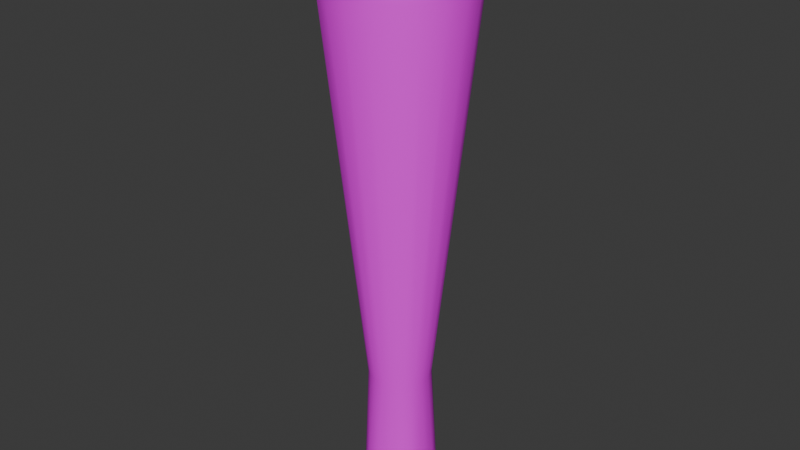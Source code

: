# Source: Club.blend  (saved by Blender 4.0.36; exported with 4.5.12 LTS)
import bpy
from mathutils import Matrix  # noqa: F401  (used for matrix-valued properties, if any)

bpy.ops.wm.read_factory_settings(use_empty=True)
scene = bpy.context.scene
scene.name = 'Scene'

# ---- collections
col_collection = bpy.data.collections.new('Collection'); scene.collection.children.link(col_collection)

# ---- images (referenced by path relative to the original .blend; pixels are not part of the script)
import os
ASSET_DIR = os.environ.get("B2B_ASSET_DIR", "")  # directory of the original .blend (textures are referenced by path, not embedded)
HERE = os.path.dirname(os.path.abspath(__file__))  # packed textures are extracted next to this script under _unpacked/

def load_image(name, relpath, width, height, colorspace="sRGB"):
    """Load a texture the original file referenced (path relative to the .blend, or extracted next to this script)."""
    p = next((c for c in (os.path.join(HERE, relpath), os.path.join(ASSET_DIR, relpath)) if relpath and os.path.exists(c)), "")
    if p:
        img = bpy.data.images.load(p, check_existing=True)
        img.name = name
    else:  # same state as the original file: an image datablock whose file is absent (Cycles renders it pink)
        img = bpy.data.images.new(name, width, height)
        img.source = "FILE"
        img.filepath = "//" + (relpath or name)
    img.colorspace_settings.name = colorspace
    return img
img_colorpalette_png = load_image('ColorPalette.png', 'ColorPalette.png', 1024, 1024, 'sRGB')

# ---- materials (node trees are filled in below, after node groups)
mat_material = bpy.data.materials.new('Material')
mat_material.alpha_threshold = 0.0
mat_material.use_transparent_shadow = False
mat_material.roughness = 0.5
mat_material.line_color = (0.0, 0.0, 0.0, 1.0)

# ---- node groups
ng_auto_smooth = bpy.data.node_groups.new('Auto Smooth', 'GeometryNodeTree')
_s = ng_auto_smooth.interface.new_socket(name='Geometry', in_out='OUTPUT', socket_type='NodeSocketGeometry')
_s = ng_auto_smooth.interface.new_socket(name='Geometry', in_out='INPUT', socket_type='NodeSocketGeometry')
_s = ng_auto_smooth.interface.new_socket(name='Angle', in_out='INPUT', socket_type='NodeSocketFloat')
_s.subtype = 'ANGLE'
_s.min_value = 0.0
_s.max_value = 3.142
ng_auto_smooth.is_modifier = True
_N = ng_auto_smooth.nodes; _L = ng_auto_smooth.links
n0 = _N.new('NodeGroupOutput'); n0.name = 'Group Output'; n0.location = (480, -100)
n1 = _N.new('NodeGroupInput'); n1.name = 'Group Input'; n1.location = (-420, -300)
n2 = _N.new('NodeGroupInput'); n2.name = 'Group Input.001'; n2.location = (-60, -100)
n3 = _N.new('GeometryNodeSetShadeSmooth'); n3.name = 'Set Shade Smooth'; n3.location = (120, -100)
n3.domain = 'EDGE'
n4 = _N.new('GeometryNodeSetShadeSmooth'); n4.name = 'Set Shade Smooth.001'; n4.location = (300, -100)
n5 = _N.new('GeometryNodeInputMeshEdgeAngle'); n5.name = 'Edge Angle'; n5.location = (-420, -220)
n6 = _N.new('GeometryNodeInputEdgeSmooth'); n6.name = 'Is Edge Smooth'; n6.location = (-60, -160)
n7 = _N.new('GeometryNodeInputShadeSmooth'); n7.name = 'Is Face Smooth'; n7.location = (-240, -340)
n8 = _N.new('FunctionNodeBooleanMath'); n8.name = 'Boolean Math'; n8.location = (-60, -220)
n9 = _N.new('FunctionNodeCompare'); n9.name = 'Compare'; n9.location = (-240, -180)
n9.operation = 'LESS_EQUAL'
_L.new(n5.outputs[0], n9.inputs[0])
_L.new(n4.outputs[0], n0.inputs[0])
_L.new(n1.outputs[1], n9.inputs[1])
_L.new(n9.outputs[0], n8.inputs[0])
_L.new(n7.outputs[0], n8.inputs[1])
_L.new(n2.outputs[0], n3.inputs[0])
_L.new(n6.outputs[0], n3.inputs[1])
_L.new(n3.outputs[0], n4.inputs[0])
_L.new(n8.outputs[0], n3.inputs[2])
n0.is_active_output = True

# ---- material node trees
mat_material.use_nodes = True; mat_material.node_tree.nodes.clear()
_N = mat_material.node_tree.nodes; _L = mat_material.node_tree.links
n0 = _N.new('ShaderNodeOutputMaterial'); n0.name = 'Material Output'; n0.location = (300, 300)
n1 = _N.new('ShaderNodeBsdfPrincipled'); n1.name = 'Principled BSDF'; n1.location = (10, 300)
n1.inputs[3].default_value = 1.45
n2 = _N.new('ShaderNodeTexImage'); n2.name = 'Image Texture'; n2.location = (-451, -108)
n2.image = img_colorpalette_png
n2.interpolation = 'Closest'
_L.new(n1.outputs[0], n0.inputs[0])
_L.new(n2.outputs[0], n1.inputs[0])
n0.is_active_output = True

# ---- world
world_world = bpy.data.worlds.new('World'); scene.world = world_world
world_world.use_nodes = True; world_world.node_tree.nodes.clear()
_N = world_world.node_tree.nodes; _L = world_world.node_tree.links
n0 = _N.new('ShaderNodeOutputWorld'); n0.name = 'World Output'; n0.location = (300, 300)
n1 = _N.new('ShaderNodeBackground'); n1.name = 'Background'; n1.location = (10, 300)
n1.inputs[0].default_value = (0.05088, 0.05088, 0.05088, 1.0)
_L.new(n1.outputs[0], n0.inputs[0])
n0.is_active_output = True
world_world.color = (0.05088, 0.05088, 0.05088)
world_world.use_sun_shadow = False
world_world.sun_shadow_jitter_overblur = 0.0

# ---- meshes
me_icosphere_001 = bpy.data.meshes.new('Icosphere.001')
me_icosphere_001.from_pydata([(4.978e-07, -2.113e-08, -1.708), (0.4426, -0.3216, -1.37), (-0.1691, -0.5203, -1.37), (-0.5471, -2.113e-08, -1.37), (-0.1691, 0.5203, -1.37), (0.4426, 0.3216, -1.37), (0.2879, -0.8862, 6.416), (-0.7538, -0.5477, 6.416), (-0.7538, 0.5477, 6.416), (0.2879, 0.8862, 6.416), (0.9318, 1.149e-08, 6.416), (7.009e-08, 1.149e-08, 6.992), (-0.1424, -0.4383, -1.499), (-0.09937, -0.3058, -1.617), (-0.04747, -0.1461, -1.688), (0.1243, -0.09029, -1.688), (0.2602, -0.189, -1.617), (0.3728, -0.2709, -1.499), (0.3254, -0.417, -1.404), (0.1608, -0.4948, -1.418), (-0.01813, -0.5286, -1.404), (0.4971, 0.1806, -1.404), (0.5203, -2.113e-08, -1.418), (0.4971, -0.1806, -1.404), (0.1243, 0.09029, -1.688), (0.2602, 0.189, -1.617), (0.3728, 0.2709, -1.499), (-0.4608, -2.113e-08, -1.499), (-0.3216, -2.113e-08, -1.617), (-0.1536, -2.113e-08, -1.688), (-0.296, -0.4383, -1.404), (-0.4209, -0.3058, -1.418), (-0.5083, -0.1461, -1.404), (-0.1424, 0.4383, -1.499), (-0.09937, 0.3058, -1.617), (-0.04747, 0.1461, -1.688), (-0.5083, 0.1461, -1.404), (-0.4209, 0.3058, -1.418), (-0.296, 0.4383, -1.404), (-0.01813, 0.5286, -1.404), (0.1608, 0.4948, -1.418), (0.3254, 0.417, -1.404), (0.9966, -0.1538, 6.212), (0.9908, -0.3219, 5.95), (0.4064, -0.2091, 0.3373), (0.4064, 0.2091, 0.3373), (0.9908, 0.3219, 5.95), (0.9966, 0.1538, 6.212), (0.1617, -0.9953, 6.212), (7.009e-08, -1.042, 5.95), (-0.07329, -0.4511, 0.3373), (0.3245, -0.3219, 0.3373), (0.6123, -0.8428, 5.95), (0.4542, -0.9003, 6.212), (-0.8967, -0.4614, 6.212), (-0.9908, -0.3219, 5.95), (-0.4517, -0.0697, 0.3373), (-0.2059, -0.408, 0.3373), (-0.6123, -0.8428, 5.95), (-0.7159, -0.7102, 6.212), (-0.7159, 0.7102, 6.212), (-0.6123, 0.8428, 5.95), (-0.2059, 0.408, 0.3373), (-0.4517, 0.0697, 0.3373), (-0.9908, 0.3219, 5.95), (-0.8967, 0.4614, 6.212), (0.4542, 0.9003, 6.212), (0.6123, 0.8428, 5.95), (0.3245, 0.3219, 0.3373), (-0.07329, 0.4511, 0.3373), (7.009e-08, 1.042, 5.95), (0.1617, 0.9953, 6.212), (0.8658, -0.2488, 6.473), (0.7169, -0.5209, 6.498), (0.5042, -0.7465, 6.473), (0.03088, -0.9003, 6.473), (-0.2739, -0.8428, 6.498), (-0.5542, -0.7102, 6.473), (-0.8467, -0.3076, 6.473), (-0.8862, 1.149e-08, 6.498), (-0.8467, 0.3076, 6.473), (-0.5542, 0.7102, 6.473), (-0.2739, 0.8428, 6.498), (0.03088, 0.9003, 6.473), (0.5042, 0.7465, 6.473), (0.7169, 0.5209, 6.498), (0.8658, 0.2488, 6.473), (0.08085, -0.2488, 6.959), (0.1692, -0.5209, 6.836), (0.2425, -0.7465, 6.635), (0.7849, 1.149e-08, 6.635), (0.5477, 1.149e-08, 6.836), (0.2616, 1.149e-08, 6.959), (-0.2117, -0.1538, 6.959), (-0.4431, -0.3219, 6.836), (-0.635, -0.4614, 6.635), (-0.2117, 0.1538, 6.959), (-0.4431, 0.3219, 6.836), (-0.635, 0.4614, 6.635), (0.08085, 0.2488, 6.959), (0.1692, 0.5209, 6.836), (0.2425, 0.7465, 6.635), (0.3769, 0.2738, 6.882), (0.6649, 0.2738, 6.704), (0.4659, 0.5477, 6.704), (-0.144, 0.4431, 6.882), (-0.055, 0.7169, 6.704), (-0.3769, 0.6123, 6.704), (-0.4659, 1.149e-08, 6.882), (-0.6988, 0.1692, 6.704), (-0.6988, -0.1692, 6.704), (-0.144, -0.4431, 6.882), (-0.3769, -0.6123, 6.704), (-0.055, -0.7169, 6.704), (0.3769, -0.2738, 6.882), (0.4659, -0.5477, 6.704), (0.6649, -0.2738, 6.704), (0.8978, 0.4431, 6.238), (0.8428, 0.6123, 5.95), (0.6988, 0.7169, 6.238), (-0.144, 0.9908, 6.238), (-0.3219, 0.9908, 5.95), (-0.4659, 0.8862, 6.238), (-0.9868, 0.1692, 6.238), (-1.042, -3.644e-07, 5.95), (-0.9868, -0.1692, 6.238), (-0.4659, -0.8862, 6.238), (-0.3219, -0.9908, 5.95), (-0.144, -0.9908, 6.238), (0.6988, -0.7169, 6.238), (0.8428, -0.6123, 5.95), (0.8978, -0.4431, 6.238), (0.3219, 0.9908, 5.95), (0.2112, 0.4016, 0.3254), (0.06525, 0.4491, 0.3254), (-0.8428, 0.6123, 5.95), (-0.3167, 0.3249, 0.3254), (-0.4069, 0.2008, 0.3254), (-0.8428, -0.6123, 5.95), (-0.4069, -0.2008, 0.3254), (-0.3167, -0.3249, 0.3254), (0.3219, -0.9908, 5.95), (0.06525, -0.4491, 0.3254), (0.2112, -0.4016, 0.3254), (1.042, 1.149e-08, 5.95), (0.4472, -0.07671, 0.3254), (0.4472, 0.07671, 0.3254), (0.2213, 0.3595, -1.539), (0.08453, 0.2602, -1.643), (0.03229, 0.4209, -1.539), (-0.2735, 0.3216, -1.539), (-0.2213, 0.1608, -1.643), (-0.3904, 0.1608, -1.539), (-0.3904, -0.1608, -1.539), (-0.2213, -0.1608, -1.643), (-0.2735, -0.3216, -1.539), (0.4103, 0.09937, -1.539), (0.4103, -0.09937, -1.539), (0.2735, -4.725e-07, -1.643), (0.03229, -0.4209, -1.539), (0.08453, -0.2602, -1.643), (0.2213, -0.3595, -1.539)], [], [(0, 15, 14), (1, 17, 23), (0, 14, 29), (0, 29, 35), (0, 35, 24), (1, 23, 44), (2, 20, 50), (3, 32, 56), (4, 38, 62), (5, 41, 68), (1, 44, 51), (2, 50, 57), (3, 56, 63), (4, 62, 69), (5, 68, 45), (6, 74, 89), (7, 77, 95), (8, 80, 98), (9, 83, 101), (10, 86, 90), (92, 99, 11), (91, 102, 92), (90, 103, 91), (92, 102, 99), (102, 100, 99), (91, 103, 102), (103, 104, 102), (102, 104, 100), (104, 101, 100), (90, 86, 103), (86, 85, 103), (103, 85, 104), (85, 84, 104), (104, 84, 101), (84, 9, 101), (99, 96, 11), (100, 105, 99), (101, 106, 100), (99, 105, 96), (105, 97, 96), (100, 106, 105), (106, 107, 105), (105, 107, 97), (107, 98, 97), (101, 83, 106), (83, 82, 106), (106, 82, 107), (82, 81, 107), (107, 81, 98), (81, 8, 98), (96, 93, 11), (97, 108, 96), (98, 109, 97), (96, 108, 93), (108, 94, 93), (97, 109, 108), (109, 110, 108), (108, 110, 94), (110, 95, 94), (98, 80, 109), (80, 79, 109), (109, 79, 110), (79, 78, 110), (110, 78, 95), (78, 7, 95), (93, 87, 11), (94, 111, 93), (95, 112, 94), (93, 111, 87), (111, 88, 87), (94, 112, 111), (112, 113, 111), (111, 113, 88), (113, 89, 88), (95, 77, 112), (77, 76, 112), (112, 76, 113), (76, 75, 113), (113, 75, 89), (75, 6, 89), (87, 92, 11), (88, 114, 87), (89, 115, 88), (87, 114, 92), (114, 91, 92), (88, 115, 114), (115, 116, 114), (114, 116, 91), (116, 90, 91), (89, 74, 115), (74, 73, 115), (115, 73, 116), (73, 72, 116), (116, 72, 90), (72, 10, 90), (47, 86, 10), (46, 117, 47), (45, 118, 46), (47, 117, 86), (117, 85, 86), (46, 118, 117), (118, 119, 117), (117, 119, 85), (119, 84, 85), (45, 68, 118), (68, 67, 118), (118, 67, 119), (67, 66, 119), (119, 66, 84), (66, 9, 84), (71, 83, 9), (70, 120, 71), (69, 121, 70), (71, 120, 83), (120, 82, 83), (70, 121, 120), (121, 122, 120), (120, 122, 82), (122, 81, 82), (69, 62, 121), (62, 61, 121), (121, 61, 122), (61, 60, 122), (122, 60, 81), (60, 8, 81), (65, 80, 8), (64, 123, 65), (63, 124, 64), (65, 123, 80), (123, 79, 80), (64, 124, 123), (124, 125, 123), (123, 125, 79), (125, 78, 79), (63, 56, 124), (56, 55, 124), (124, 55, 125), (55, 54, 125), (125, 54, 78), (54, 7, 78), (59, 77, 7), (58, 126, 59), (57, 127, 58), (59, 126, 77), (126, 76, 77), (58, 127, 126), (127, 128, 126), (126, 128, 76), (128, 75, 76), (57, 50, 127), (50, 49, 127), (127, 49, 128), (49, 48, 128), (128, 48, 75), (48, 6, 75), (53, 74, 6), (52, 129, 53), (51, 130, 52), (53, 129, 74), (129, 73, 74), (52, 130, 129), (130, 131, 129), (129, 131, 73), (131, 72, 73), (51, 44, 130), (44, 43, 130), (130, 43, 131), (43, 42, 131), (131, 42, 72), (42, 10, 72), (66, 71, 9), (67, 132, 66), (68, 133, 67), (66, 132, 71), (132, 70, 71), (67, 133, 132), (133, 134, 132), (132, 134, 70), (134, 69, 70), (68, 41, 133), (41, 40, 133), (133, 40, 134), (40, 39, 134), (134, 39, 69), (39, 4, 69), (60, 65, 8), (61, 135, 60), (62, 136, 61), (60, 135, 65), (135, 64, 65), (61, 136, 135), (136, 137, 135), (135, 137, 64), (137, 63, 64), (62, 38, 136), (38, 37, 136), (136, 37, 137), (37, 36, 137), (137, 36, 63), (36, 3, 63), (54, 59, 7), (55, 138, 54), (56, 139, 55), (54, 138, 59), (138, 58, 59), (55, 139, 138), (139, 140, 138), (138, 140, 58), (140, 57, 58), (56, 32, 139), (32, 31, 139), (139, 31, 140), (31, 30, 140), (140, 30, 57), (30, 2, 57), (48, 53, 6), (49, 141, 48), (50, 142, 49), (48, 141, 53), (141, 52, 53), (49, 142, 141), (142, 143, 141), (141, 143, 52), (143, 51, 52), (50, 20, 142), (20, 19, 142), (142, 19, 143), (19, 18, 143), (143, 18, 51), (18, 1, 51), (42, 47, 10), (43, 144, 42), (44, 145, 43), (42, 144, 47), (144, 46, 47), (43, 145, 144), (145, 146, 144), (144, 146, 46), (146, 45, 46), (44, 23, 145), (23, 22, 145), (145, 22, 146), (22, 21, 146), (146, 21, 45), (21, 5, 45), (26, 41, 5), (25, 147, 26), (24, 148, 25), (26, 147, 41), (147, 40, 41), (25, 148, 147), (148, 149, 147), (147, 149, 40), (149, 39, 40), (24, 35, 148), (35, 34, 148), (148, 34, 149), (34, 33, 149), (149, 33, 39), (33, 4, 39), (33, 38, 4), (34, 150, 33), (35, 151, 34), (33, 150, 38), (150, 37, 38), (34, 151, 150), (151, 152, 150), (150, 152, 37), (152, 36, 37), (35, 29, 151), (29, 28, 151), (151, 28, 152), (28, 27, 152), (152, 27, 36), (27, 3, 36), (27, 32, 3), (28, 153, 27), (29, 154, 28), (27, 153, 32), (153, 31, 32), (28, 154, 153), (154, 155, 153), (153, 155, 31), (155, 30, 31), (29, 14, 154), (14, 13, 154), (154, 13, 155), (13, 12, 155), (155, 12, 30), (12, 2, 30), (21, 26, 5), (22, 156, 21), (23, 157, 22), (21, 156, 26), (156, 25, 26), (22, 157, 156), (157, 158, 156), (156, 158, 25), (158, 24, 25), (23, 17, 157), (17, 16, 157), (157, 16, 158), (16, 15, 158), (158, 15, 24), (15, 0, 24), (12, 20, 2), (13, 159, 12), (14, 160, 13), (12, 159, 20), (159, 19, 20), (13, 160, 159), (160, 161, 159), (159, 161, 19), (161, 18, 19), (14, 15, 160), (15, 16, 160), (160, 16, 161), (16, 17, 161), (161, 17, 18), (17, 1, 18)])
me_icosphere_001.polygons.foreach_set('use_smooth', [True] * 320)
_uv = me_icosphere_001.uv_layers.new(name='UVMap')
_uv.uv.foreach_set('vector', [0.06382, 0.3267, 0.06382, 0.3267, 0.06382, 0.3267, 0.06382, 0.3267, 0.06382, 0.3267, 0.06382, 0.3267, 0.06382, 0.3267, 0.06382, 0.3267, 0.06382, 0.3267, 0.06382, 0.3267, 0.06382, 0.3267, 0.06382, 0.3267, 0.06382, 0.3267, 0.06382, 0.3267, 0.06382, 0.3267, 0.06382, 0.3267, 0.06382, 0.3267, 0.06382, 0.3267, 0.06382, 0.3267, 0.06382, 0.3267, 0.06382, 0.3267, 0.06382, 0.3267, 0.06382, 0.3267, 0.06382, 0.3267, 0.06382, 0.3267, 0.06382, 0.3267, 0.06382, 0.3267, 0.06382, 0.3267, 0.06382, 0.3267, 0.06382, 0.3267, 0.06382, 0.3267, 0.06382, 0.3267, 0.06382, 0.3267, 0.06382, 0.3267, 0.06382, 0.3267, 0.06382, 0.3267, 0.06382, 0.3267, 0.06382, 0.3267, 0.06382, 0.3267, 0.06382, 0.3267, 0.06382, 0.3267, 0.06382, 0.3267, 0.06382, 0.3267, 0.06382, 0.3267, 0.06382, 0.3267, 0.06382, 0.3267, 0.06382, 0.3267, 0.06382, 0.3267, 0.06382, 0.3267, 0.06382, 0.3267, 0.06382, 0.3267, 0.06382, 0.3267, 0.06382, 0.3267, 0.06382, 0.3267, 0.06382, 0.3267, 0.06382, 0.3267, 0.06382, 0.3267, 0.06382, 0.3267, 0.06382, 0.3267, 0.06382, 0.3267, 0.06382, 0.3267, 0.06382, 0.3267, 0.06382, 0.3267, 0.06382, 0.3267, 0.06382, 0.3267, 0.06382, 0.3267, 0.06382, 0.3267, 0.06382, 0.3267, 0.06382, 0.3267, 0.06382, 0.3267, 0.06382, 0.3267, 0.06382, 0.3267, 0.06382, 0.3267, 0.06382, 0.3267, 0.06382, 0.3267, 0.06382, 0.3267, 0.06382, 0.3267, 0.06382, 0.3267, 0.06382, 0.3267, 0.06382, 0.3267, 0.06382, 0.3267, 0.06382, 0.3267, 0.06382, 0.3267, 0.06382, 0.3267, 0.06382, 0.3267, 0.06382, 0.3267, 0.06382, 0.3267, 0.06382, 0.3267, 0.06382, 0.3267, 0.06382, 0.3267, 0.06382, 0.3267, 0.06382, 0.3267, 0.06382, 0.3267, 0.06382, 0.3267, 0.06382, 0.3267, 0.06382, 0.3267, 0.06382, 0.3267, 0.06382, 0.3267, 0.06382, 0.3267, 0.06382, 0.3267, 0.06382, 0.3267, 0.06382, 0.3267, 0.06382, 0.3267, 0.06382, 0.3267, 0.06382, 0.3267, 0.06382, 0.3267, 0.06382, 0.3267, 0.06382, 0.3267, 0.06382, 0.3267, 0.06382, 0.3267, 0.06382, 0.3267, 0.06382, 0.3267, 0.06382, 0.3267, 0.06382, 0.3267, 0.06382, 0.3267, 0.06382, 0.3267, 0.06382, 0.3267, 0.06382, 0.3267, 0.06382, 0.3267, 0.06382, 0.3267, 0.06382, 0.3267, 0.06382, 0.3267, 0.06382, 0.3267, 0.06382, 0.3267, 0.06382, 0.3267, 0.06382, 0.3267, 0.06382, 0.3267, 0.06382, 0.3267, 0.06382, 0.3267, 0.06382, 0.3267, 0.06382, 0.3267, 0.06382, 0.3267, 0.06382, 0.3267, 0.06382, 0.3267, 0.06382, 0.3267, 0.06382, 0.3267, 0.06382, 0.3267, 0.06382, 0.3267, 0.06382, 0.3267, 0.06382, 0.3267, 0.06382, 0.3267, 0.06382, 0.3267, 0.06382, 0.3267, 0.06382, 0.3267, 0.06382, 0.3267, 0.06382, 0.3267, 0.06382, 0.3267, 0.06382, 0.3267, 0.06382, 0.3267, 0.06382, 0.3267, 0.06382, 0.3267, 0.06382, 0.3267, 0.06382, 0.3267, 0.06382, 0.3267, 0.06382, 0.3267, 0.06382, 0.3267, 0.06382, 0.3267, 0.06382, 0.3267, 0.06382, 0.3267, 0.06382, 0.3267, 0.06382, 0.3267, 0.06382, 0.3267, 0.06382, 0.3267, 0.06382, 0.3267, 0.06382, 0.3267, 0.06382, 0.3267, 0.06382, 0.3267, 0.06382, 0.3267, 0.06382, 0.3267, 0.06382, 0.3267, 0.06382, 0.3267, 0.06382, 0.3267, 0.06382, 0.3267, 0.06382, 0.3267, 0.06382, 0.3267, 0.06382, 0.3267, 0.06382, 0.3267, 0.06382, 0.3267, 0.06382, 0.3267, 0.06382, 0.3267, 0.06382, 0.3267, 0.06382, 0.3267, 0.06382, 0.3267, 0.06382, 0.3267, 0.06382, 0.3267, 0.06382, 0.3267, 0.06382, 0.3267, 0.06382, 0.3267, 0.06382, 0.3267, 0.06382, 0.3267, 0.06382, 0.3267, 0.06382, 0.3267, 0.06382, 0.3267, 0.06382, 0.3267, 0.06382, 0.3267, 0.06382, 0.3267, 0.06382, 0.3267, 0.06382, 0.3267, 0.06382, 0.3267, 0.06382, 0.3267, 0.06382, 0.3267, 0.06382, 0.3267, 0.06382, 0.3267, 0.06382, 0.3267, 0.06382, 0.3267, 0.06382, 0.3267, 0.06382, 0.3267, 0.06382, 0.3267, 0.06382, 0.3267, 0.06382, 0.3267, 0.06382, 0.3267, 0.06382, 0.3267, 0.06382, 0.3267, 0.06382, 0.3267, 0.06382, 0.3267, 0.06382, 0.3267, 0.06382, 0.3267, 0.06382, 0.3267, 0.06382, 0.3267, 0.06382, 0.3267, 0.06382, 0.3267, 0.06382, 0.3267, 0.06382, 0.3267, 0.06382, 0.3267, 0.06382, 0.3267, 0.06382, 0.3267, 0.06382, 0.3267, 0.06382, 0.3267, 0.06382, 0.3267, 0.06382, 0.3267, 0.06382, 0.3267, 0.06382, 0.3267, 0.06382, 0.3267, 0.06382, 0.3267, 0.06382, 0.3267, 0.06382, 0.3267, 0.06382, 0.3267, 0.06382, 0.3267, 0.06382, 0.3267, 0.06382, 0.3267, 0.06382, 0.3267, 0.06382, 0.3267, 0.06382, 0.3267, 0.06382, 0.3267, 0.06382, 0.3267, 0.06382, 0.3267, 0.06382, 0.3267, 0.06382, 0.3267, 0.06382, 0.3267, 0.06382, 0.3267, 0.06382, 0.3267, 0.06382, 0.3267, 0.06382, 0.3267, 0.06382, 0.3267, 0.06382, 0.3267, 0.06382, 0.3267, 0.06382, 0.3267, 0.06382, 0.3267, 0.06382, 0.3267, 0.06382, 0.3267, 0.06382, 0.3267, 0.06382, 0.3267, 0.06382, 0.3267, 0.06382, 0.3267, 0.06382, 0.3267, 0.06382, 0.3267, 0.06382, 0.3267, 0.06382, 0.3267, 0.06382, 0.3267, 0.06382, 0.3267, 0.06382, 0.3267, 0.06382, 0.3267, 0.06382, 0.3267, 0.06382, 0.3267, 0.06382, 0.3267, 0.06382, 0.3267, 0.06382, 0.3267, 0.06382, 0.3267, 0.06382, 0.3267, 0.06382, 0.3267, 0.06382, 0.3267, 0.06382, 0.3267, 0.06382, 0.3267, 0.06382, 0.3267, 0.06382, 0.3267, 0.06382, 0.3267, 0.06382, 0.3267, 0.06382, 0.3267, 0.06382, 0.3267, 0.06382, 0.3267, 0.06382, 0.3267, 0.06382, 0.3267, 0.06382, 0.3267, 0.06382, 0.3267, 0.06382, 0.3267, 0.06382, 0.3267, 0.06382, 0.3267, 0.06382, 0.3267, 0.06382, 0.3267, 0.06382, 0.3267, 0.06382, 0.3267, 0.06382, 0.3267, 0.06382, 0.3267, 0.06382, 0.3267, 0.06382, 0.3267, 0.06382, 0.3267, 0.06382, 0.3267, 0.06382, 0.3267, 0.06382, 0.3267, 0.06382, 0.3267, 0.06382, 0.3267, 0.06382, 0.3267, 0.06382, 0.3267, 0.06382, 0.3267, 0.06382, 0.3267, 0.06382, 0.3267, 0.06382, 0.3267, 0.06382, 0.3267, 0.06382, 0.3267, 0.06382, 0.3267, 0.06382, 0.3267, 0.06382, 0.3267, 0.06382, 0.3267, 0.06382, 0.3267, 0.06382, 0.3267, 0.06382, 0.3267, 0.06382, 0.3267, 0.06382, 0.3267, 0.06382, 0.3267, 0.06382, 0.3267, 0.06382, 0.3267, 0.06382, 0.3267, 0.06382, 0.3267, 0.06382, 0.3267, 0.06382, 0.3267, 0.06382, 0.3267, 0.06382, 0.3267, 0.06382, 0.3267, 0.06382, 0.3267, 0.06382, 0.3267, 0.06382, 0.3267, 0.06382, 0.3267, 0.06382, 0.3267, 0.06382, 0.3267, 0.06382, 0.3267, 0.06382, 0.3267, 0.06382, 0.3267, 0.06382, 0.3267, 0.06382, 0.3267, 0.06382, 0.3267, 0.06382, 0.3267, 0.06382, 0.3267, 0.06382, 0.3267, 0.06382, 0.3267, 0.06382, 0.3267, 0.06382, 0.3267, 0.06382, 0.3267, 0.06382, 0.3267, 0.06382, 0.3267, 0.06382, 0.3267, 0.06382, 0.3267, 0.06382, 0.3267, 0.06382, 0.3267, 0.06382, 0.3267, 0.06382, 0.3267, 0.06382, 0.3267, 0.06382, 0.3267, 0.06382, 0.3267, 0.06382, 0.3267, 0.06382, 0.3267, 0.06382, 0.3267, 0.06382, 0.3267, 0.06382, 0.3267, 0.06382, 0.3267, 0.06382, 0.3267, 0.06382, 0.3267, 0.06382, 0.3267, 0.06382, 0.3267, 0.06382, 0.3267, 0.06382, 0.3267, 0.06382, 0.3267, 0.06382, 0.3267, 0.06382, 0.3267, 0.06382, 0.3267, 0.06382, 0.3267, 0.06382, 0.3267, 0.06382, 0.3267, 0.06382, 0.3267, 0.06382, 0.3267, 0.06382, 0.3267, 0.06382, 0.3267, 0.06382, 0.3267, 0.06382, 0.3267, 0.06382, 0.3267, 0.06382, 0.3267, 0.06382, 0.3267, 0.06382, 0.3267, 0.06382, 0.3267, 0.06382, 0.3267, 0.06382, 0.3267, 0.06382, 0.3267, 0.06382, 0.3267, 0.06382, 0.3267, 0.06382, 0.3267, 0.06382, 0.3267, 0.06382, 0.3267, 0.06382, 0.3267, 0.06382, 0.3267, 0.06382, 0.3267, 0.06382, 0.3267, 0.06382, 0.3267, 0.06382, 0.3267, 0.06382, 0.3267, 0.06382, 0.3267, 0.06382, 0.3267, 0.06382, 0.3267, 0.06382, 0.3267, 0.06382, 0.3267, 0.06382, 0.3267, 0.06382, 0.3267, 0.06382, 0.3267, 0.06382, 0.3267, 0.06382, 0.3267, 0.06382, 0.3267, 0.06382, 0.3267, 0.06382, 0.3267, 0.06382, 0.3267, 0.06382, 0.3267, 0.06382, 0.3267, 0.06382, 0.3267, 0.06382, 0.3267, 0.06382, 0.3267, 0.06382, 0.3267, 0.06382, 0.3267, 0.06382, 0.3267, 0.06382, 0.3267, 0.06382, 0.3267, 0.06382, 0.3267, 0.06382, 0.3267, 0.06382, 0.3267, 0.06382, 0.3267, 0.06382, 0.3267, 0.06382, 0.3267, 0.06382, 0.3267, 0.06382, 0.3267, 0.06382, 0.3267, 0.06382, 0.3267, 0.06382, 0.3267, 0.06382, 0.3267, 0.06382, 0.3267, 0.06382, 0.3267, 0.06382, 0.3267, 0.06382, 0.3267, 0.06382, 0.3267, 0.06382, 0.3267, 0.06382, 0.3267, 0.06382, 0.3267, 0.06382, 0.3267, 0.06382, 0.3267, 0.06382, 0.3267, 0.06382, 0.3267, 0.06382, 0.3267, 0.06382, 0.3267, 0.06382, 0.3267, 0.06382, 0.3267, 0.06382, 0.3267, 0.06382, 0.3267, 0.06382, 0.3267, 0.06382, 0.3267, 0.06382, 0.3267, 0.06382, 0.3267, 0.06382, 0.3267, 0.06382, 0.3267, 0.06382, 0.3267, 0.06382, 0.3267, 0.06382, 0.3267, 0.06382, 0.3267, 0.06382, 0.3267, 0.06382, 0.3267, 0.06382, 0.3267, 0.06382, 0.3267, 0.06382, 0.3267, 0.06382, 0.3267, 0.06382, 0.3267, 0.06382, 0.3267, 0.06382, 0.3267, 0.06382, 0.3267, 0.06382, 0.3267, 0.06382, 0.3267, 0.06382, 0.3267, 0.06382, 0.3267, 0.06382, 0.3267, 0.06382, 0.3267, 0.06382, 0.3267, 0.06382, 0.3267, 0.06382, 0.3267, 0.06382, 0.3267, 0.06382, 0.3267, 0.06382, 0.3267, 0.06382, 0.3267, 0.06382, 0.3267, 0.06382, 0.3267, 0.06382, 0.3267, 0.06382, 0.3267, 0.06382, 0.3267, 0.06382, 0.3267, 0.06382, 0.3267, 0.06382, 0.3267, 0.06382, 0.3267, 0.06382, 0.3267, 0.06382, 0.3267, 0.06382, 0.3267, 0.06382, 0.3267, 0.06382, 0.3267, 0.06382, 0.3267, 0.06382, 0.3267, 0.06382, 0.3267, 0.06382, 0.3267, 0.06382, 0.3267, 0.06382, 0.3267, 0.06382, 0.3267, 0.06382, 0.3267, 0.06382, 0.3267, 0.06382, 0.3267, 0.06382, 0.3267, 0.06382, 0.3267, 0.06382, 0.3267, 0.06382, 0.3267, 0.06382, 0.3267, 0.06382, 0.3267, 0.06382, 0.3267, 0.06382, 0.3267, 0.06382, 0.3267, 0.06382, 0.3267, 0.06382, 0.3267, 0.06382, 0.3267, 0.06382, 0.3267, 0.06382, 0.3267, 0.06382, 0.3267, 0.06382, 0.3267, 0.06382, 0.3267, 0.06382, 0.3267, 0.06382, 0.3267, 0.06382, 0.3267, 0.06382, 0.3267, 0.06382, 0.3267, 0.06382, 0.3267, 0.06382, 0.3267, 0.06382, 0.3267, 0.06382, 0.3267, 0.06382, 0.3267, 0.06382, 0.3267, 0.06382, 0.3267, 0.06382, 0.3267, 0.06382, 0.3267, 0.06382, 0.3267, 0.06382, 0.3267, 0.06382, 0.3267, 0.06382, 0.3267, 0.06382, 0.3267, 0.06382, 0.3267, 0.06382, 0.3267, 0.06382, 0.3267, 0.06382, 0.3267, 0.06382, 0.3267, 0.06382, 0.3267, 0.06382, 0.3267, 0.06382, 0.3267, 0.06382, 0.3267, 0.06382, 0.3267, 0.06382, 0.3267, 0.06382, 0.3267, 0.06382, 0.3267, 0.06382, 0.3267, 0.06382, 0.3267, 0.06382, 0.3267, 0.06382, 0.3267, 0.06382, 0.3267, 0.06382, 0.3267, 0.06382, 0.3267, 0.06382, 0.3267, 0.06382, 0.3267, 0.06382, 0.3267, 0.06382, 0.3267, 0.06382, 0.3267, 0.06382, 0.3267, 0.06382, 0.3267, 0.06382, 0.3267, 0.06382, 0.3267, 0.06382, 0.3267, 0.06382, 0.3267, 0.06382, 0.3267, 0.06382, 0.3267, 0.06382, 0.3267, 0.06382, 0.3267, 0.06382, 0.3267, 0.06382, 0.3267, 0.06382, 0.3267, 0.06382, 0.3267, 0.06382, 0.3267, 0.06382, 0.3267, 0.06382, 0.3267, 0.06382, 0.3267, 0.06382, 0.3267, 0.06382, 0.3267, 0.06382, 0.3267, 0.06382, 0.3267, 0.06382, 0.3267, 0.06382, 0.3267, 0.06382, 0.3267, 0.06382, 0.3267, 0.06382, 0.3267, 0.06382, 0.3267, 0.06382, 0.3267, 0.06382, 0.3267, 0.06382, 0.3267, 0.06382, 0.3267, 0.06382, 0.3267, 0.06382, 0.3267, 0.06382, 0.3267, 0.06382, 0.3267, 0.06382, 0.3267, 0.06382, 0.3267, 0.06382, 0.3267, 0.06382, 0.3267, 0.06382, 0.3267, 0.06382, 0.3267, 0.06382, 0.3267, 0.06382, 0.3267, 0.06382, 0.3267, 0.06382, 0.3267, 0.06382, 0.3267, 0.06382, 0.3267, 0.06382, 0.3267, 0.06382, 0.3267, 0.06382, 0.3267, 0.06382, 0.3267, 0.06382, 0.3267, 0.06382, 0.3267, 0.06382, 0.3267, 0.06382, 0.3267, 0.06382, 0.3267, 0.06382, 0.3267, 0.06382, 0.3267, 0.06382, 0.3267, 0.06382, 0.3267, 0.06382, 0.3267, 0.06382, 0.3267, 0.06382, 0.3267, 0.06382, 0.3267, 0.06382, 0.3267, 0.06382, 0.3267, 0.06382, 0.3267, 0.06382, 0.3267, 0.06382, 0.3267, 0.06382, 0.3267, 0.06382, 0.3267, 0.06382, 0.3267, 0.06382, 0.3267, 0.06382, 0.3267, 0.06382, 0.3267, 0.06382, 0.3267, 0.06382, 0.3267, 0.06382, 0.3267, 0.06382, 0.3267, 0.06382, 0.3267, 0.06382, 0.3267, 0.06382, 0.3267, 0.06382, 0.3267, 0.06382, 0.3267, 0.06382, 0.3267, 0.06382, 0.3267, 0.06382, 0.3267, 0.06382, 0.3267, 0.06382, 0.3267, 0.06382, 0.3267, 0.06382, 0.3267, 0.06382, 0.3267, 0.06382, 0.3267, 0.06382, 0.3267, 0.06382, 0.3267, 0.06382, 0.3267, 0.06382, 0.3267, 0.06382, 0.3267, 0.06382, 0.3267, 0.06382, 0.3267, 0.06382, 0.3267, 0.06382, 0.3267, 0.06382, 0.3267, 0.06382, 0.3267, 0.06382, 0.3267, 0.06382, 0.3267, 0.06382, 0.3267, 0.06382, 0.3267, 0.06382, 0.3267, 0.06382, 0.3267, 0.06382, 0.3267, 0.06382, 0.3267, 0.06382, 0.3267, 0.06382, 0.3267, 0.06382, 0.3267, 0.06382, 0.3267, 0.06382, 0.3267, 0.06382, 0.3267, 0.06382, 0.3267, 0.06382, 0.3267, 0.06382, 0.3267, 0.06382, 0.3267, 0.06382, 0.3267, 0.06382, 0.3267, 0.06382, 0.3267, 0.06382, 0.3267, 0.06382, 0.3267, 0.06382, 0.3267, 0.06382, 0.3267, 0.06382, 0.3267, 0.06382, 0.3267, 0.06382, 0.3267, 0.06382, 0.3267, 0.06382, 0.3267, 0.06382, 0.3267, 0.06382, 0.3267, 0.06382, 0.3267, 0.06382, 0.3267, 0.06382, 0.3267, 0.06382, 0.3267, 0.06382, 0.3267, 0.06382, 0.3267, 0.06382, 0.3267, 0.06382, 0.3267, 0.06382, 0.3267, 0.06382, 0.3267, 0.06382, 0.3267, 0.06382, 0.3267, 0.06382, 0.3267, 0.06382, 0.3267, 0.06382, 0.3267, 0.06382, 0.3267, 0.06382, 0.3267, 0.06382, 0.3267, 0.06382, 0.3267, 0.06382, 0.3267, 0.06382, 0.3267, 0.06382, 0.3267, 0.06382, 0.3267, 0.06382, 0.3267, 0.06382, 0.3267, 0.06382, 0.3267, 0.06382, 0.3267, 0.06382, 0.3267, 0.06382, 0.3267, 0.06382, 0.3267, 0.06382, 0.3267, 0.06382, 0.3267, 0.06382, 0.3267, 0.06382, 0.3267, 0.06382, 0.3267, 0.06382, 0.3267, 0.06382, 0.3267, 0.06382, 0.3267, 0.06382, 0.3267, 0.06382, 0.3267, 0.06382, 0.3267, 0.06382, 0.3267, 0.06382, 0.3267, 0.06382, 0.3267, 0.06382, 0.3267, 0.06382, 0.3267, 0.06382, 0.3267, 0.06382, 0.3267, 0.06382, 0.3267, 0.06382, 0.3267, 0.06382, 0.3267, 0.06382, 0.3267, 0.06382, 0.3267, 0.06382, 0.3267, 0.06382, 0.3267, 0.06382, 0.3267, 0.06382, 0.3267, 0.06382, 0.3267, 0.06382, 0.3267, 0.06382, 0.3267, 0.06382, 0.3267, 0.06382, 0.3267, 0.06382, 0.3267, 0.06382, 0.3267, 0.06382, 0.3267, 0.06382, 0.3267, 0.06382, 0.3267, 0.06382, 0.3267, 0.06382, 0.3267, 0.06382, 0.3267, 0.06382, 0.3267, 0.06382, 0.3267, 0.06382, 0.3267, 0.06382, 0.3267, 0.06382, 0.3267, 0.06382, 0.3267, 0.06382, 0.3267, 0.06382, 0.3267, 0.06382, 0.3267, 0.06382, 0.3267, 0.06382, 0.3267, 0.06382, 0.3267, 0.06382, 0.3267, 0.06382, 0.3267, 0.06382, 0.3267, 0.06382, 0.3267, 0.06382, 0.3267, 0.06382, 0.3267, 0.06382, 0.3267, 0.06382, 0.3267, 0.06382, 0.3267, 0.06382, 0.3267, 0.06382, 0.3267, 0.06382, 0.3267, 0.06382, 0.3267, 0.06382, 0.3267, 0.06382, 0.3267, 0.06382, 0.3267, 0.06382, 0.3267, 0.06382, 0.3267, 0.06382, 0.3267, 0.06382, 0.3267, 0.06382, 0.3267, 0.06382, 0.3267, 0.06382, 0.3267, 0.06382, 0.3267, 0.06382, 0.3267, 0.06382, 0.3267, 0.06382, 0.3267, 0.06382, 0.3267, 0.06382, 0.3267, 0.06382, 0.3267, 0.06382, 0.3267, 0.06382, 0.3267, 0.06382, 0.3267, 0.06382, 0.3267, 0.06382, 0.3267, 0.06382, 0.3267, 0.06382, 0.3267, 0.06382, 0.3267, 0.06382, 0.3267, 0.06382, 0.3267, 0.06382, 0.3267, 0.06382, 0.3267, 0.06382, 0.3267, 0.06382, 0.3267, 0.06382, 0.3267, 0.06382, 0.3267, 0.06382, 0.3267, 0.06382, 0.3267, 0.06382, 0.3267, 0.06382, 0.3267, 0.06382, 0.3267, 0.06382, 0.3267, 0.06382, 0.3267, 0.06382, 0.3267, 0.06382, 0.3267, 0.06382, 0.3267, 0.06382, 0.3267, 0.06382, 0.3267, 0.06382, 0.3267, 0.06382, 0.3267, 0.06382, 0.3267, 0.06382, 0.3267, 0.06382, 0.3267, 0.06382, 0.3267, 0.06382, 0.3267, 0.06382, 0.3267, 0.06382, 0.3267, 0.06382, 0.3267, 0.06382, 0.3267, 0.06382, 0.3267, 0.06382, 0.3267, 0.06382, 0.3267, 0.06382, 0.3267, 0.06382, 0.3267, 0.06382, 0.3267, 0.06382, 0.3267, 0.06382, 0.3267, 0.06382, 0.3267, 0.06382, 0.3267, 0.06382, 0.3267, 0.06382, 0.3267, 0.06382, 0.3267, 0.06382, 0.3267, 0.06382, 0.3267, 0.06382, 0.3267, 0.06382, 0.3267, 0.06382, 0.3267, 0.06382, 0.3267, 0.06382, 0.3267, 0.06382, 0.3267, 0.06382, 0.3267, 0.06382, 0.3267, 0.06382, 0.3267, 0.06382, 0.3267, 0.06382, 0.3267, 0.06382, 0.3267, 0.06382, 0.3267, 0.06382, 0.3267, 0.06382, 0.3267, 0.06382, 0.3267, 0.06382, 0.3267, 0.06382, 0.3267, 0.06382, 0.3267, 0.06382, 0.3267, 0.06382, 0.3267, 0.06382, 0.3267, 0.06382, 0.3267, 0.06382, 0.3267, 0.06382, 0.3267, 0.06382, 0.3267, 0.06382, 0.3267, 0.06382, 0.3267, 0.06382, 0.3267, 0.06382, 0.3267, 0.06382, 0.3267, 0.06382, 0.3267, 0.06382, 0.3267, 0.06382, 0.3267, 0.06382, 0.3267, 0.06382, 0.3267, 0.06382, 0.3267, 0.06382, 0.3267, 0.06382, 0.3267, 0.06382, 0.3267, 0.06382, 0.3267, 0.06382, 0.3267, 0.06382, 0.3267, 0.06382, 0.3267, 0.06382, 0.3267, 0.06382, 0.3267, 0.06382, 0.3267, 0.06382, 0.3267, 0.06382, 0.3267, 0.06382, 0.3267, 0.06382, 0.3267, 0.06382, 0.3267, 0.06382, 0.3267, 0.06382, 0.3267, 0.06382, 0.3267, 0.06382, 0.3267, 0.06382, 0.3267, 0.06382, 0.3267, 0.06382, 0.3267, 0.06382, 0.3267, 0.06382, 0.3267, 0.06382, 0.3267, 0.06382, 0.3267, 0.06382, 0.3267, 0.06382, 0.3267, 0.06382, 0.3267, 0.06382, 0.3267, 0.06382, 0.3267, 0.06382, 0.3267, 0.06382, 0.3267, 0.06382, 0.3267, 0.06382, 0.3267])
me_icosphere_001.materials.append(mat_material)
me_icosphere_001.update()

# ---- objects
ob_club = bpy.data.objects.new('club', me_icosphere_001)

# ---- transforms, parenting, visibility, modifiers, constraints
ob_club.location = (0.0, 0.0, 0.0)
_m = ob_club.modifiers.new('Auto Smooth', 'NODES')
_m.node_group = ng_auto_smooth
_gi = [s.identifier for s in ng_auto_smooth.interface.items_tree if s.item_type == 'SOCKET' and s.in_out == 'INPUT']
_m[_gi[1]] = 0.5236  # Angle

# ---- collection membership
col_collection.objects.link(ob_club)

# ---- scene / render settings (as saved in the file)
scene.frame_start = 1; scene.frame_end = 250; scene.frame_set(1)
scene.render.engine = 'BLENDER_EEVEE_NEXT'
scene.cycles.sampling_pattern = 'TABULATED_SOBOL'
bpy.context.view_layer.update()

# ---- added for rendering (the .blend has no active camera and no usable light): camera, sun
cam_auto = bpy.data.cameras.new('AutoCamera')
cam_auto.lens = 50.0
cam_auto.sensor_width = 36.0
cam_auto.clip_end = 1000.0
ob_auto_camera = bpy.data.objects.new('AutoCamera', cam_auto)
scene.collection.objects.link(ob_auto_camera)
ob_auto_camera.location = (8.49854, -10.1982, 9.44078)
ob_auto_camera.rotation_euler = (1.09748, -7.21219e-08, 0.694738)
scene.camera = ob_auto_camera
light_auto_sun = bpy.data.lights.new('AutoSun', 'SUN')
light_auto_sun.energy = 3.0
light_auto_sun.angle = 0.0523599
ob_auto_sun = bpy.data.objects.new('AutoSun', light_auto_sun)
scene.collection.objects.link(ob_auto_sun)
ob_auto_sun.rotation_euler = (0.872665, 0.174533, 0.523599)
bpy.context.view_layer.update()
